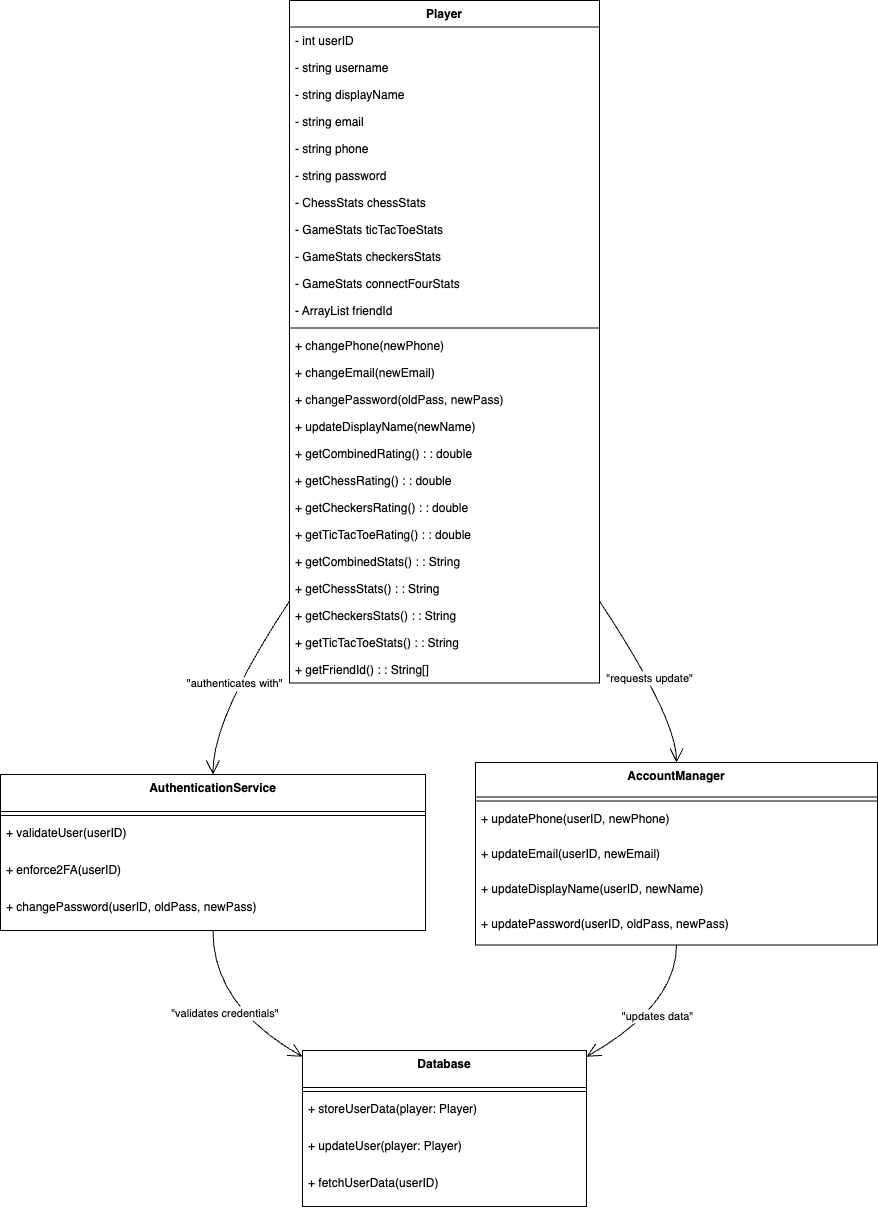

The diagram above was exported from draw.io. Its source (the exported page's mxGraphModel, read from the mxfile embedded in the PNG):
<mxGraphModel dx="2040" dy="1243" grid="1" gridSize="10" guides="1" tooltips="1" connect="1" arrows="1" fold="1" page="1" pageScale="1" pageWidth="850" pageHeight="1100" math="0" shadow="0">
  <root>
    <mxCell id="0" />
    <mxCell id="1" parent="0" />
    <mxCell id="g7P9A5TFiJSJov7n1hHO-1" value="Player" style="swimlane;fontStyle=1;align=center;verticalAlign=top;childLayout=stackLayout;horizontal=1;startSize=26.56;horizontalStack=0;resizeParent=1;resizeParentMax=0;resizeLast=0;collapsible=0;marginBottom=0;" vertex="1" parent="1">
      <mxGeometry x="309" y="20" width="310" height="682.56" as="geometry" />
    </mxCell>
    <mxCell id="g7P9A5TFiJSJov7n1hHO-2" value="- int userID" style="text;strokeColor=none;fillColor=none;align=left;verticalAlign=top;spacingLeft=4;spacingRight=4;overflow=hidden;rotatable=0;points=[[0,0.5],[1,0.5]];portConstraint=eastwest;" vertex="1" parent="g7P9A5TFiJSJov7n1hHO-1">
      <mxGeometry y="26.56" width="310" height="27" as="geometry" />
    </mxCell>
    <mxCell id="g7P9A5TFiJSJov7n1hHO-3" value="- string username" style="text;strokeColor=none;fillColor=none;align=left;verticalAlign=top;spacingLeft=4;spacingRight=4;overflow=hidden;rotatable=0;points=[[0,0.5],[1,0.5]];portConstraint=eastwest;" vertex="1" parent="g7P9A5TFiJSJov7n1hHO-1">
      <mxGeometry y="53.56" width="310" height="27" as="geometry" />
    </mxCell>
    <mxCell id="g7P9A5TFiJSJov7n1hHO-4" value="- string displayName" style="text;strokeColor=none;fillColor=none;align=left;verticalAlign=top;spacingLeft=4;spacingRight=4;overflow=hidden;rotatable=0;points=[[0,0.5],[1,0.5]];portConstraint=eastwest;" vertex="1" parent="g7P9A5TFiJSJov7n1hHO-1">
      <mxGeometry y="80.56" width="310" height="27" as="geometry" />
    </mxCell>
    <mxCell id="g7P9A5TFiJSJov7n1hHO-5" value="- string email" style="text;strokeColor=none;fillColor=none;align=left;verticalAlign=top;spacingLeft=4;spacingRight=4;overflow=hidden;rotatable=0;points=[[0,0.5],[1,0.5]];portConstraint=eastwest;" vertex="1" parent="g7P9A5TFiJSJov7n1hHO-1">
      <mxGeometry y="107.56" width="310" height="27" as="geometry" />
    </mxCell>
    <mxCell id="g7P9A5TFiJSJov7n1hHO-6" value="- string phone" style="text;strokeColor=none;fillColor=none;align=left;verticalAlign=top;spacingLeft=4;spacingRight=4;overflow=hidden;rotatable=0;points=[[0,0.5],[1,0.5]];portConstraint=eastwest;" vertex="1" parent="g7P9A5TFiJSJov7n1hHO-1">
      <mxGeometry y="134.56" width="310" height="27" as="geometry" />
    </mxCell>
    <mxCell id="g7P9A5TFiJSJov7n1hHO-7" value="- string password" style="text;strokeColor=none;fillColor=none;align=left;verticalAlign=top;spacingLeft=4;spacingRight=4;overflow=hidden;rotatable=0;points=[[0,0.5],[1,0.5]];portConstraint=eastwest;" vertex="1" parent="g7P9A5TFiJSJov7n1hHO-1">
      <mxGeometry y="161.56" width="310" height="27" as="geometry" />
    </mxCell>
    <mxCell id="g7P9A5TFiJSJov7n1hHO-8" value="- ChessStats chessStats" style="text;strokeColor=none;fillColor=none;align=left;verticalAlign=top;spacingLeft=4;spacingRight=4;overflow=hidden;rotatable=0;points=[[0,0.5],[1,0.5]];portConstraint=eastwest;" vertex="1" parent="g7P9A5TFiJSJov7n1hHO-1">
      <mxGeometry y="188.56" width="310" height="27" as="geometry" />
    </mxCell>
    <mxCell id="g7P9A5TFiJSJov7n1hHO-9" value="- GameStats ticTacToeStats" style="text;strokeColor=none;fillColor=none;align=left;verticalAlign=top;spacingLeft=4;spacingRight=4;overflow=hidden;rotatable=0;points=[[0,0.5],[1,0.5]];portConstraint=eastwest;" vertex="1" parent="g7P9A5TFiJSJov7n1hHO-1">
      <mxGeometry y="215.56" width="310" height="27" as="geometry" />
    </mxCell>
    <mxCell id="g7P9A5TFiJSJov7n1hHO-10" value="- GameStats checkersStats" style="text;strokeColor=none;fillColor=none;align=left;verticalAlign=top;spacingLeft=4;spacingRight=4;overflow=hidden;rotatable=0;points=[[0,0.5],[1,0.5]];portConstraint=eastwest;" vertex="1" parent="g7P9A5TFiJSJov7n1hHO-1">
      <mxGeometry y="242.56" width="310" height="27" as="geometry" />
    </mxCell>
    <mxCell id="g7P9A5TFiJSJov7n1hHO-11" value="- GameStats connectFourStats" style="text;strokeColor=none;fillColor=none;align=left;verticalAlign=top;spacingLeft=4;spacingRight=4;overflow=hidden;rotatable=0;points=[[0,0.5],[1,0.5]];portConstraint=eastwest;" vertex="1" parent="g7P9A5TFiJSJov7n1hHO-1">
      <mxGeometry y="269.56" width="310" height="27" as="geometry" />
    </mxCell>
    <mxCell id="g7P9A5TFiJSJov7n1hHO-12" value="- ArrayList friendId" style="text;strokeColor=none;fillColor=none;align=left;verticalAlign=top;spacingLeft=4;spacingRight=4;overflow=hidden;rotatable=0;points=[[0,0.5],[1,0.5]];portConstraint=eastwest;" vertex="1" parent="g7P9A5TFiJSJov7n1hHO-1">
      <mxGeometry y="296.56" width="310" height="27" as="geometry" />
    </mxCell>
    <mxCell id="g7P9A5TFiJSJov7n1hHO-13" style="line;strokeWidth=1;fillColor=none;align=left;verticalAlign=middle;spacingTop=-1;spacingLeft=3;spacingRight=3;rotatable=0;labelPosition=right;points=[];portConstraint=eastwest;strokeColor=inherit;" vertex="1" parent="g7P9A5TFiJSJov7n1hHO-1">
      <mxGeometry y="323.56" width="310" height="8" as="geometry" />
    </mxCell>
    <mxCell id="g7P9A5TFiJSJov7n1hHO-14" value="+ changePhone(newPhone)" style="text;strokeColor=none;fillColor=none;align=left;verticalAlign=top;spacingLeft=4;spacingRight=4;overflow=hidden;rotatable=0;points=[[0,0.5],[1,0.5]];portConstraint=eastwest;" vertex="1" parent="g7P9A5TFiJSJov7n1hHO-1">
      <mxGeometry y="331.56" width="310" height="27" as="geometry" />
    </mxCell>
    <mxCell id="g7P9A5TFiJSJov7n1hHO-15" value="+ changeEmail(newEmail)" style="text;strokeColor=none;fillColor=none;align=left;verticalAlign=top;spacingLeft=4;spacingRight=4;overflow=hidden;rotatable=0;points=[[0,0.5],[1,0.5]];portConstraint=eastwest;" vertex="1" parent="g7P9A5TFiJSJov7n1hHO-1">
      <mxGeometry y="358.56" width="310" height="27" as="geometry" />
    </mxCell>
    <mxCell id="g7P9A5TFiJSJov7n1hHO-16" value="+ changePassword(oldPass, newPass)" style="text;strokeColor=none;fillColor=none;align=left;verticalAlign=top;spacingLeft=4;spacingRight=4;overflow=hidden;rotatable=0;points=[[0,0.5],[1,0.5]];portConstraint=eastwest;" vertex="1" parent="g7P9A5TFiJSJov7n1hHO-1">
      <mxGeometry y="385.56" width="310" height="27" as="geometry" />
    </mxCell>
    <mxCell id="g7P9A5TFiJSJov7n1hHO-17" value="+ updateDisplayName(newName)" style="text;strokeColor=none;fillColor=none;align=left;verticalAlign=top;spacingLeft=4;spacingRight=4;overflow=hidden;rotatable=0;points=[[0,0.5],[1,0.5]];portConstraint=eastwest;" vertex="1" parent="g7P9A5TFiJSJov7n1hHO-1">
      <mxGeometry y="412.56" width="310" height="27" as="geometry" />
    </mxCell>
    <mxCell id="g7P9A5TFiJSJov7n1hHO-18" value="+ getCombinedRating() : : double" style="text;strokeColor=none;fillColor=none;align=left;verticalAlign=top;spacingLeft=4;spacingRight=4;overflow=hidden;rotatable=0;points=[[0,0.5],[1,0.5]];portConstraint=eastwest;" vertex="1" parent="g7P9A5TFiJSJov7n1hHO-1">
      <mxGeometry y="439.56" width="310" height="27" as="geometry" />
    </mxCell>
    <mxCell id="g7P9A5TFiJSJov7n1hHO-19" value="+ getChessRating() : : double" style="text;strokeColor=none;fillColor=none;align=left;verticalAlign=top;spacingLeft=4;spacingRight=4;overflow=hidden;rotatable=0;points=[[0,0.5],[1,0.5]];portConstraint=eastwest;" vertex="1" parent="g7P9A5TFiJSJov7n1hHO-1">
      <mxGeometry y="466.56" width="310" height="27" as="geometry" />
    </mxCell>
    <mxCell id="g7P9A5TFiJSJov7n1hHO-20" value="+ getCheckersRating() : : double" style="text;strokeColor=none;fillColor=none;align=left;verticalAlign=top;spacingLeft=4;spacingRight=4;overflow=hidden;rotatable=0;points=[[0,0.5],[1,0.5]];portConstraint=eastwest;" vertex="1" parent="g7P9A5TFiJSJov7n1hHO-1">
      <mxGeometry y="493.56" width="310" height="27" as="geometry" />
    </mxCell>
    <mxCell id="g7P9A5TFiJSJov7n1hHO-21" value="+ getTicTacToeRating() : : double" style="text;strokeColor=none;fillColor=none;align=left;verticalAlign=top;spacingLeft=4;spacingRight=4;overflow=hidden;rotatable=0;points=[[0,0.5],[1,0.5]];portConstraint=eastwest;" vertex="1" parent="g7P9A5TFiJSJov7n1hHO-1">
      <mxGeometry y="520.56" width="310" height="27" as="geometry" />
    </mxCell>
    <mxCell id="g7P9A5TFiJSJov7n1hHO-22" value="+ getCombinedStats() : : String" style="text;strokeColor=none;fillColor=none;align=left;verticalAlign=top;spacingLeft=4;spacingRight=4;overflow=hidden;rotatable=0;points=[[0,0.5],[1,0.5]];portConstraint=eastwest;" vertex="1" parent="g7P9A5TFiJSJov7n1hHO-1">
      <mxGeometry y="547.56" width="310" height="27" as="geometry" />
    </mxCell>
    <mxCell id="g7P9A5TFiJSJov7n1hHO-23" value="+ getChessStats() : : String" style="text;strokeColor=none;fillColor=none;align=left;verticalAlign=top;spacingLeft=4;spacingRight=4;overflow=hidden;rotatable=0;points=[[0,0.5],[1,0.5]];portConstraint=eastwest;" vertex="1" parent="g7P9A5TFiJSJov7n1hHO-1">
      <mxGeometry y="574.56" width="310" height="27" as="geometry" />
    </mxCell>
    <mxCell id="g7P9A5TFiJSJov7n1hHO-24" value="+ getCheckersStats() : : String" style="text;strokeColor=none;fillColor=none;align=left;verticalAlign=top;spacingLeft=4;spacingRight=4;overflow=hidden;rotatable=0;points=[[0,0.5],[1,0.5]];portConstraint=eastwest;" vertex="1" parent="g7P9A5TFiJSJov7n1hHO-1">
      <mxGeometry y="601.56" width="310" height="27" as="geometry" />
    </mxCell>
    <mxCell id="g7P9A5TFiJSJov7n1hHO-25" value="+ getTicTacToeStats() : : String" style="text;strokeColor=none;fillColor=none;align=left;verticalAlign=top;spacingLeft=4;spacingRight=4;overflow=hidden;rotatable=0;points=[[0,0.5],[1,0.5]];portConstraint=eastwest;" vertex="1" parent="g7P9A5TFiJSJov7n1hHO-1">
      <mxGeometry y="628.56" width="310" height="27" as="geometry" />
    </mxCell>
    <mxCell id="g7P9A5TFiJSJov7n1hHO-26" value="+ getFriendId() : : String[]" style="text;strokeColor=none;fillColor=none;align=left;verticalAlign=top;spacingLeft=4;spacingRight=4;overflow=hidden;rotatable=0;points=[[0,0.5],[1,0.5]];portConstraint=eastwest;" vertex="1" parent="g7P9A5TFiJSJov7n1hHO-1">
      <mxGeometry y="655.56" width="310" height="27" as="geometry" />
    </mxCell>
    <mxCell id="g7P9A5TFiJSJov7n1hHO-27" value="AccountManager" style="swimlane;fontStyle=1;align=center;verticalAlign=top;childLayout=stackLayout;horizontal=1;startSize=34.54545454545455;horizontalStack=0;resizeParent=1;resizeParentMax=0;resizeLast=0;collapsible=0;marginBottom=0;" vertex="1" parent="1">
      <mxGeometry x="495" y="782" width="402" height="182.54545454545456" as="geometry" />
    </mxCell>
    <mxCell id="g7P9A5TFiJSJov7n1hHO-28" style="line;strokeWidth=1;fillColor=none;align=left;verticalAlign=middle;spacingTop=-1;spacingLeft=3;spacingRight=3;rotatable=0;labelPosition=right;points=[];portConstraint=eastwest;strokeColor=inherit;" vertex="1" parent="g7P9A5TFiJSJov7n1hHO-27">
      <mxGeometry y="34.54545454545455" width="402" height="8" as="geometry" />
    </mxCell>
    <mxCell id="g7P9A5TFiJSJov7n1hHO-29" value="+ updatePhone(userID, newPhone)" style="text;strokeColor=none;fillColor=none;align=left;verticalAlign=top;spacingLeft=4;spacingRight=4;overflow=hidden;rotatable=0;points=[[0,0.5],[1,0.5]];portConstraint=eastwest;" vertex="1" parent="g7P9A5TFiJSJov7n1hHO-27">
      <mxGeometry y="42.54545454545455" width="402" height="35" as="geometry" />
    </mxCell>
    <mxCell id="g7P9A5TFiJSJov7n1hHO-30" value="+ updateEmail(userID, newEmail)" style="text;strokeColor=none;fillColor=none;align=left;verticalAlign=top;spacingLeft=4;spacingRight=4;overflow=hidden;rotatable=0;points=[[0,0.5],[1,0.5]];portConstraint=eastwest;" vertex="1" parent="g7P9A5TFiJSJov7n1hHO-27">
      <mxGeometry y="77.54545454545455" width="402" height="35" as="geometry" />
    </mxCell>
    <mxCell id="g7P9A5TFiJSJov7n1hHO-31" value="+ updateDisplayName(userID, newName)" style="text;strokeColor=none;fillColor=none;align=left;verticalAlign=top;spacingLeft=4;spacingRight=4;overflow=hidden;rotatable=0;points=[[0,0.5],[1,0.5]];portConstraint=eastwest;" vertex="1" parent="g7P9A5TFiJSJov7n1hHO-27">
      <mxGeometry y="112.54545454545455" width="402" height="35" as="geometry" />
    </mxCell>
    <mxCell id="g7P9A5TFiJSJov7n1hHO-32" value="+ updatePassword(userID, oldPass, newPass)" style="text;strokeColor=none;fillColor=none;align=left;verticalAlign=top;spacingLeft=4;spacingRight=4;overflow=hidden;rotatable=0;points=[[0,0.5],[1,0.5]];portConstraint=eastwest;" vertex="1" parent="g7P9A5TFiJSJov7n1hHO-27">
      <mxGeometry y="147.54545454545456" width="402" height="35" as="geometry" />
    </mxCell>
    <mxCell id="g7P9A5TFiJSJov7n1hHO-33" value="AuthenticationService" style="swimlane;fontStyle=1;align=center;verticalAlign=top;childLayout=stackLayout;horizontal=1;startSize=36.888888888888886;horizontalStack=0;resizeParent=1;resizeParentMax=0;resizeLast=0;collapsible=0;marginBottom=0;" vertex="1" parent="1">
      <mxGeometry x="20" y="794" width="425" height="155.88888888888889" as="geometry" />
    </mxCell>
    <mxCell id="g7P9A5TFiJSJov7n1hHO-34" style="line;strokeWidth=1;fillColor=none;align=left;verticalAlign=middle;spacingTop=-1;spacingLeft=3;spacingRight=3;rotatable=0;labelPosition=right;points=[];portConstraint=eastwest;strokeColor=inherit;" vertex="1" parent="g7P9A5TFiJSJov7n1hHO-33">
      <mxGeometry y="36.888888888888886" width="425" height="8" as="geometry" />
    </mxCell>
    <mxCell id="g7P9A5TFiJSJov7n1hHO-35" value="+ validateUser(userID)" style="text;strokeColor=none;fillColor=none;align=left;verticalAlign=top;spacingLeft=4;spacingRight=4;overflow=hidden;rotatable=0;points=[[0,0.5],[1,0.5]];portConstraint=eastwest;" vertex="1" parent="g7P9A5TFiJSJov7n1hHO-33">
      <mxGeometry y="44.888888888888886" width="425" height="37" as="geometry" />
    </mxCell>
    <mxCell id="g7P9A5TFiJSJov7n1hHO-36" value="+ enforce2FA(userID)" style="text;strokeColor=none;fillColor=none;align=left;verticalAlign=top;spacingLeft=4;spacingRight=4;overflow=hidden;rotatable=0;points=[[0,0.5],[1,0.5]];portConstraint=eastwest;" vertex="1" parent="g7P9A5TFiJSJov7n1hHO-33">
      <mxGeometry y="81.88888888888889" width="425" height="37" as="geometry" />
    </mxCell>
    <mxCell id="g7P9A5TFiJSJov7n1hHO-37" value="+ changePassword(userID, oldPass, newPass)" style="text;strokeColor=none;fillColor=none;align=left;verticalAlign=top;spacingLeft=4;spacingRight=4;overflow=hidden;rotatable=0;points=[[0,0.5],[1,0.5]];portConstraint=eastwest;" vertex="1" parent="g7P9A5TFiJSJov7n1hHO-33">
      <mxGeometry y="118.88888888888889" width="425" height="37" as="geometry" />
    </mxCell>
    <mxCell id="g7P9A5TFiJSJov7n1hHO-38" value="Database" style="swimlane;fontStyle=1;align=center;verticalAlign=top;childLayout=stackLayout;horizontal=1;startSize=36.888888888888886;horizontalStack=0;resizeParent=1;resizeParentMax=0;resizeLast=0;collapsible=0;marginBottom=0;" vertex="1" parent="1">
      <mxGeometry x="322" y="1070" width="284" height="155.88888888888889" as="geometry" />
    </mxCell>
    <mxCell id="g7P9A5TFiJSJov7n1hHO-39" style="line;strokeWidth=1;fillColor=none;align=left;verticalAlign=middle;spacingTop=-1;spacingLeft=3;spacingRight=3;rotatable=0;labelPosition=right;points=[];portConstraint=eastwest;strokeColor=inherit;" vertex="1" parent="g7P9A5TFiJSJov7n1hHO-38">
      <mxGeometry y="36.888888888888886" width="284" height="8" as="geometry" />
    </mxCell>
    <mxCell id="g7P9A5TFiJSJov7n1hHO-40" value="+ storeUserData(player: Player)" style="text;strokeColor=none;fillColor=none;align=left;verticalAlign=top;spacingLeft=4;spacingRight=4;overflow=hidden;rotatable=0;points=[[0,0.5],[1,0.5]];portConstraint=eastwest;" vertex="1" parent="g7P9A5TFiJSJov7n1hHO-38">
      <mxGeometry y="44.888888888888886" width="284" height="37" as="geometry" />
    </mxCell>
    <mxCell id="g7P9A5TFiJSJov7n1hHO-41" value="+ updateUser(player: Player)" style="text;strokeColor=none;fillColor=none;align=left;verticalAlign=top;spacingLeft=4;spacingRight=4;overflow=hidden;rotatable=0;points=[[0,0.5],[1,0.5]];portConstraint=eastwest;" vertex="1" parent="g7P9A5TFiJSJov7n1hHO-38">
      <mxGeometry y="81.88888888888889" width="284" height="37" as="geometry" />
    </mxCell>
    <mxCell id="g7P9A5TFiJSJov7n1hHO-42" value="+ fetchUserData(userID)" style="text;strokeColor=none;fillColor=none;align=left;verticalAlign=top;spacingLeft=4;spacingRight=4;overflow=hidden;rotatable=0;points=[[0,0.5],[1,0.5]];portConstraint=eastwest;" vertex="1" parent="g7P9A5TFiJSJov7n1hHO-38">
      <mxGeometry y="118.88888888888889" width="284" height="37" as="geometry" />
    </mxCell>
    <mxCell id="g7P9A5TFiJSJov7n1hHO-43" value="&quot;requests update&quot;" style="curved=1;startArrow=none;endArrow=open;endSize=12;exitX=1;exitY=0.88;entryX=0.5;entryY=0;rounded=0;" edge="1" parent="1" source="g7P9A5TFiJSJov7n1hHO-1" target="g7P9A5TFiJSJov7n1hHO-27">
      <mxGeometry relative="1" as="geometry">
        <Array as="points">
          <mxPoint x="696" y="737" />
        </Array>
      </mxGeometry>
    </mxCell>
    <mxCell id="g7P9A5TFiJSJov7n1hHO-44" value="&quot;authenticates with&quot;" style="curved=1;startArrow=none;endArrow=open;endSize=12;exitX=0;exitY=0.88;entryX=0.5;entryY=0;rounded=0;" edge="1" parent="1" source="g7P9A5TFiJSJov7n1hHO-1" target="g7P9A5TFiJSJov7n1hHO-33">
      <mxGeometry relative="1" as="geometry">
        <Array as="points">
          <mxPoint x="232" y="737" />
        </Array>
      </mxGeometry>
    </mxCell>
    <mxCell id="g7P9A5TFiJSJov7n1hHO-45" value="&quot;validates credentials&quot;" style="curved=1;startArrow=none;endArrow=open;endSize=12;exitX=0.5;exitY=1;entryX=0;entryY=0.04;rounded=0;" edge="1" parent="1" source="g7P9A5TFiJSJov7n1hHO-33" target="g7P9A5TFiJSJov7n1hHO-38">
      <mxGeometry relative="1" as="geometry">
        <Array as="points">
          <mxPoint x="232" y="1025" />
        </Array>
      </mxGeometry>
    </mxCell>
    <mxCell id="g7P9A5TFiJSJov7n1hHO-46" value="&quot;updates data&quot;" style="curved=1;startArrow=none;endArrow=open;endSize=12;exitX=0.5;exitY=1;entryX=1;entryY=0.04;rounded=0;" edge="1" parent="1" source="g7P9A5TFiJSJov7n1hHO-27" target="g7P9A5TFiJSJov7n1hHO-38">
      <mxGeometry relative="1" as="geometry">
        <Array as="points">
          <mxPoint x="696" y="1025" />
        </Array>
      </mxGeometry>
    </mxCell>
  </root>
</mxGraphModel>